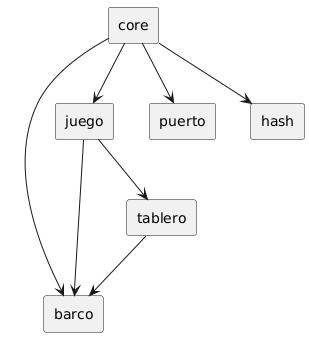

The diagram above was rendered by PlantUML. Its source (embedded in the PNG):
@startuml
skinparam componentStyle rectangle

' === Componentes ===
component [core] as core
component [barco] as barco
component [juego] as juego
component [tablero] as tablero
component [puerto] as puerto
component [hash] as hash

' === Dependencias reales ===
core --> barco
core --> juego
core --> puerto
core --> hash

juego --> barco
juego --> tablero

tablero --> barco
@enduml